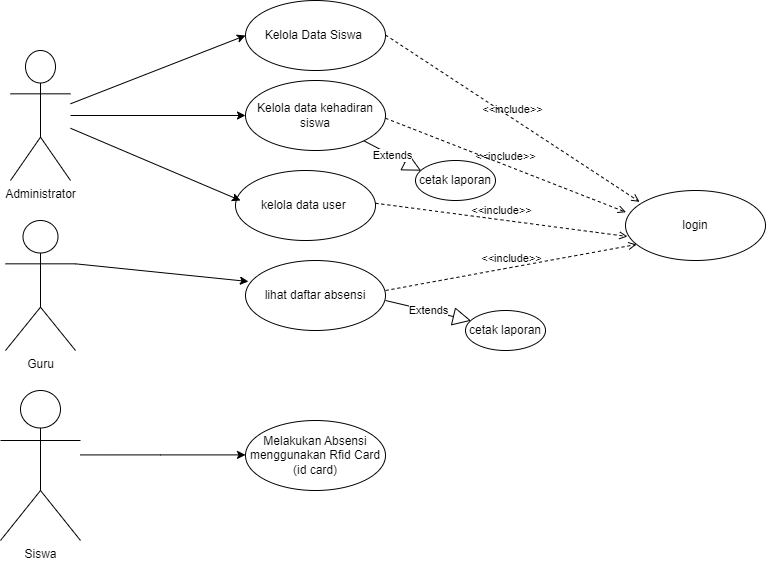

The diagram above was exported from draw.io. Its source (the exported page's mxGraphModel, read from the mxfile embedded in the PNG):
<mxGraphModel dx="792" dy="820" grid="1" gridSize="10" guides="1" tooltips="1" connect="1" arrows="1" fold="1" page="1" pageScale="1" pageWidth="980" pageHeight="690" math="0" shadow="0">
  <root>
    <mxCell id="0" />
    <mxCell id="1" parent="0" />
    <mxCell id="MBXSB9gB758FY6ogvTKw-1" value="Administrator" style="shape=umlActor;verticalLabelPosition=bottom;verticalAlign=top;html=1;" parent="1" vertex="1">
      <mxGeometry x="75" y="80" width="60" height="130" as="geometry" />
    </mxCell>
    <mxCell id="MBXSB9gB758FY6ogvTKw-2" value="Kelola Data Siswa&amp;nbsp;" style="ellipse;whiteSpace=wrap;html=1;" parent="1" vertex="1">
      <mxGeometry x="310" y="30" width="140" height="70" as="geometry" />
    </mxCell>
    <mxCell id="MBXSB9gB758FY6ogvTKw-4" value="Kelola data kehadiran siswa" style="ellipse;whiteSpace=wrap;html=1;" parent="1" vertex="1">
      <mxGeometry x="310" y="110" width="140" height="70" as="geometry" />
    </mxCell>
    <mxCell id="OFJmDZpCBZTdvMI0JunV-3" value="" style="endArrow=classic;html=1;rounded=0;entryX=0;entryY=0.5;entryDx=0;entryDy=0;" parent="1" source="MBXSB9gB758FY6ogvTKw-1" target="MBXSB9gB758FY6ogvTKw-2" edge="1">
      <mxGeometry width="50" height="50" relative="1" as="geometry">
        <mxPoint x="110" y="320" as="sourcePoint" />
        <mxPoint x="160" y="260" as="targetPoint" />
      </mxGeometry>
    </mxCell>
    <mxCell id="OFJmDZpCBZTdvMI0JunV-4" value="" style="endArrow=classic;html=1;rounded=0;entryX=0;entryY=0.5;entryDx=0;entryDy=0;" parent="1" source="MBXSB9gB758FY6ogvTKw-1" target="MBXSB9gB758FY6ogvTKw-4" edge="1">
      <mxGeometry width="50" height="50" relative="1" as="geometry">
        <mxPoint x="140" y="140" as="sourcePoint" />
        <mxPoint x="326" y="143" as="targetPoint" />
      </mxGeometry>
    </mxCell>
    <mxCell id="OFJmDZpCBZTdvMI0JunV-11" value="Extends" style="endArrow=block;endSize=16;endFill=0;html=1;rounded=0;entryX=0.07;entryY=0.255;entryDx=0;entryDy=0;entryPerimeter=0;" parent="1" source="MBXSB9gB758FY6ogvTKw-4" target="OFJmDZpCBZTdvMI0JunV-12" edge="1">
      <mxGeometry width="160" relative="1" as="geometry">
        <mxPoint x="420" y="290" as="sourcePoint" />
        <mxPoint x="510" y="300" as="targetPoint" />
        <Array as="points" />
      </mxGeometry>
    </mxCell>
    <mxCell id="OFJmDZpCBZTdvMI0JunV-12" value="cetak laporan" style="ellipse;whiteSpace=wrap;html=1;" parent="1" vertex="1">
      <mxGeometry x="480" y="190" width="80" height="40" as="geometry" />
    </mxCell>
    <mxCell id="OFJmDZpCBZTdvMI0JunV-14" value="login" style="ellipse;whiteSpace=wrap;html=1;" parent="1" vertex="1">
      <mxGeometry x="690" y="220" width="140" height="70" as="geometry" />
    </mxCell>
    <mxCell id="OFJmDZpCBZTdvMI0JunV-15" value="Guru" style="shape=umlActor;verticalLabelPosition=bottom;verticalAlign=top;html=1;" parent="1" vertex="1">
      <mxGeometry x="70" y="250" width="70" height="130" as="geometry" />
    </mxCell>
    <mxCell id="OFJmDZpCBZTdvMI0JunV-16" value="" style="endArrow=classic;html=1;rounded=0;entryX=0.021;entryY=0.3;entryDx=0;entryDy=0;entryPerimeter=0;exitX=1;exitY=0.3333333333333333;exitDx=0;exitDy=0;exitPerimeter=0;" parent="1" source="OFJmDZpCBZTdvMI0JunV-15" target="bfVcQRrTMbGn4oa7d58b-2" edge="1">
      <mxGeometry width="50" height="50" relative="1" as="geometry">
        <mxPoint x="145" y="405" as="sourcePoint" />
        <mxPoint x="195" y="355" as="targetPoint" />
      </mxGeometry>
    </mxCell>
    <mxCell id="Qx4sx-oR0KvY0_wi6zXw-1" value="kelola data user&lt;span style=&quot;background-color: initial;&quot;&gt;&amp;nbsp;&lt;/span&gt;" style="ellipse;whiteSpace=wrap;html=1;" parent="1" vertex="1">
      <mxGeometry x="300" y="200" width="140" height="70" as="geometry" />
    </mxCell>
    <mxCell id="Qx4sx-oR0KvY0_wi6zXw-2" value="" style="endArrow=classic;html=1;rounded=0;entryX=0.036;entryY=0.429;entryDx=0;entryDy=0;entryPerimeter=0;" parent="1" source="MBXSB9gB758FY6ogvTKw-1" target="Qx4sx-oR0KvY0_wi6zXw-1" edge="1">
      <mxGeometry width="50" height="50" relative="1" as="geometry">
        <mxPoint x="140" y="140" as="sourcePoint" />
        <mxPoint x="332" y="385" as="targetPoint" />
      </mxGeometry>
    </mxCell>
    <mxCell id="bfVcQRrTMbGn4oa7d58b-2" value="lihat daftar absensi" style="ellipse;whiteSpace=wrap;html=1;" parent="1" vertex="1">
      <mxGeometry x="310" y="290" width="140" height="70" as="geometry" />
    </mxCell>
    <mxCell id="wGfxChuk1xa_W2raM1y--1" value="Siswa" style="shape=umlActor;verticalLabelPosition=bottom;verticalAlign=top;html=1;outlineConnect=0;" parent="1" vertex="1">
      <mxGeometry x="65" y="420" width="80" height="150" as="geometry" />
    </mxCell>
    <mxCell id="wGfxChuk1xa_W2raM1y--2" value="Melakukan Absensi menggunakan Rfid Card (id card)" style="ellipse;whiteSpace=wrap;html=1;" parent="1" vertex="1">
      <mxGeometry x="310" y="450" width="140" height="70" as="geometry" />
    </mxCell>
    <mxCell id="wGfxChuk1xa_W2raM1y--4" style="edgeStyle=orthogonalEdgeStyle;rounded=0;orthogonalLoop=1;jettySize=auto;html=1;entryX=0.036;entryY=0.657;entryDx=0;entryDy=0;entryPerimeter=0;" parent="1" edge="1">
      <mxGeometry relative="1" as="geometry">
        <mxPoint x="144.96" y="484.42" as="sourcePoint" />
        <mxPoint x="309.99999999999994" y="484.4099999999998" as="targetPoint" />
        <Array as="points">
          <mxPoint x="224.96" y="484.42" />
          <mxPoint x="224.96" y="484.42" />
        </Array>
      </mxGeometry>
    </mxCell>
    <mxCell id="57C5JRmixz5QUf0jEp66-1" value="Extends" style="endArrow=block;endSize=16;endFill=0;html=1;rounded=0;entryX=0.07;entryY=0.255;entryDx=0;entryDy=0;entryPerimeter=0;" parent="1" target="57C5JRmixz5QUf0jEp66-2" edge="1">
      <mxGeometry width="160" relative="1" as="geometry">
        <mxPoint x="450" y="330" as="sourcePoint" />
        <mxPoint x="535" y="458" as="targetPoint" />
        <Array as="points" />
      </mxGeometry>
    </mxCell>
    <mxCell id="57C5JRmixz5QUf0jEp66-2" value="cetak laporan" style="ellipse;whiteSpace=wrap;html=1;" parent="1" vertex="1">
      <mxGeometry x="530" y="340" width="80" height="40" as="geometry" />
    </mxCell>
    <mxCell id="z5vBlFEnLFfauq10HYQT-1" value="&amp;lt;&amp;lt;include&amp;gt;&amp;gt;" style="html=1;verticalAlign=bottom;labelBackgroundColor=none;endArrow=open;endFill=0;dashed=1;rounded=0;entryX=0.101;entryY=0.162;entryDx=0;entryDy=0;entryPerimeter=0;" parent="1" target="OFJmDZpCBZTdvMI0JunV-14" edge="1">
      <mxGeometry width="160" relative="1" as="geometry">
        <mxPoint x="450" y="64.5" as="sourcePoint" />
        <mxPoint x="610" y="64.5" as="targetPoint" />
      </mxGeometry>
    </mxCell>
    <mxCell id="z5vBlFEnLFfauq10HYQT-2" value="&amp;lt;&amp;lt;include&amp;gt;&amp;gt;" style="html=1;verticalAlign=bottom;labelBackgroundColor=none;endArrow=open;endFill=0;dashed=1;rounded=0;entryX=0.003;entryY=0.31;entryDx=0;entryDy=0;entryPerimeter=0;" parent="1" target="OFJmDZpCBZTdvMI0JunV-14" edge="1">
      <mxGeometry width="160" relative="1" as="geometry">
        <mxPoint x="450" y="147.75" as="sourcePoint" />
        <mxPoint x="700" y="312.25" as="targetPoint" />
      </mxGeometry>
    </mxCell>
    <mxCell id="z5vBlFEnLFfauq10HYQT-3" value="&amp;lt;&amp;lt;include&amp;gt;&amp;gt;" style="html=1;verticalAlign=bottom;labelBackgroundColor=none;endArrow=open;endFill=0;dashed=1;rounded=0;entryX=0.014;entryY=0.657;entryDx=0;entryDy=0;entryPerimeter=0;" parent="1" target="OFJmDZpCBZTdvMI0JunV-14" edge="1">
      <mxGeometry width="160" relative="1" as="geometry">
        <mxPoint x="440" y="232.75" as="sourcePoint" />
        <mxPoint x="690" y="397.25" as="targetPoint" />
      </mxGeometry>
    </mxCell>
    <mxCell id="z5vBlFEnLFfauq10HYQT-4" value="&amp;lt;&amp;lt;include&amp;gt;&amp;gt;" style="html=1;verticalAlign=bottom;labelBackgroundColor=none;endArrow=open;endFill=0;dashed=1;rounded=0;entryX=0.079;entryY=0.771;entryDx=0;entryDy=0;entryPerimeter=0;" parent="1" target="OFJmDZpCBZTdvMI0JunV-14" edge="1">
      <mxGeometry width="160" relative="1" as="geometry">
        <mxPoint x="450" y="320" as="sourcePoint" />
        <mxPoint x="700" y="484.5" as="targetPoint" />
      </mxGeometry>
    </mxCell>
  </root>
</mxGraphModel>